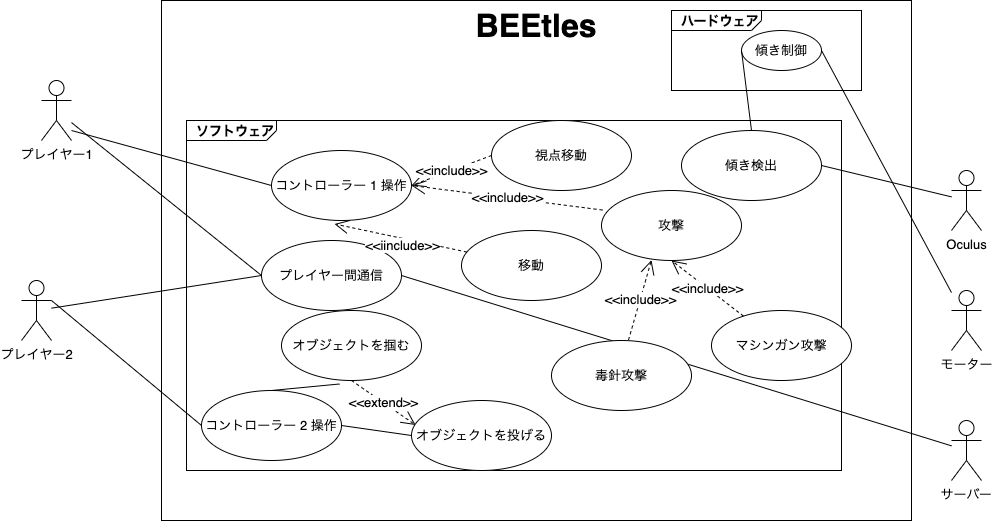

The diagram above was exported from draw.io. Its source (the exported page's mxGraphModel, read from the mxfile embedded in the PNG):
<mxGraphModel dx="1186" dy="707" grid="1" gridSize="10" guides="1" tooltips="1" connect="1" arrows="1" fold="1" page="1" pageScale="1" pageWidth="1100" pageHeight="850" background="none" math="0" shadow="0">
  <root>
    <mxCell id="0" />
    <mxCell id="1" parent="0" />
    <mxCell id="f-dII4Kob9cRTO_hDg9J-8" value="&lt;span style=&quot;font-size: 32px&quot;&gt;BEEtles&lt;/span&gt;" style="shape=rect;html=1;verticalAlign=top;fontStyle=1;whiteSpace=wrap;align=center;" vertex="1" parent="1">
      <mxGeometry x="210" y="60" width="750" height="520" as="geometry" />
    </mxCell>
    <mxCell id="f-dII4Kob9cRTO_hDg9J-10" value="&lt;p style=&quot;margin: 4px 0px 0px 10px ; text-align: left ; font-size: 13px&quot;&gt;&lt;b&gt;ソフトウェア&lt;/b&gt;&lt;/p&gt;" style="html=1;strokeWidth=1;shape=mxgraph.sysml.package;html=1;overflow=fill;whiteSpace=wrap;fontSize=32;" vertex="1" parent="1">
      <mxGeometry x="235" y="180" width="655" height="350" as="geometry" />
    </mxCell>
    <mxCell id="f-dII4Kob9cRTO_hDg9J-11" value="&lt;p style=&quot;margin: 4px 0px 0px 10px ; text-align: left ; font-size: 13px&quot;&gt;&lt;b&gt;ハードウェア&lt;/b&gt;&lt;/p&gt;&lt;p style=&quot;margin: 4px 0px 0px 10px ; text-align: left ; font-size: 13px&quot;&gt;&lt;b&gt;&lt;br&gt;&lt;/b&gt;&lt;/p&gt;" style="html=1;strokeWidth=1;shape=mxgraph.sysml.package;html=1;overflow=fill;whiteSpace=wrap;fontSize=32;" vertex="1" parent="1">
      <mxGeometry x="720" y="70" width="190" height="80" as="geometry" />
    </mxCell>
    <mxCell id="f-dII4Kob9cRTO_hDg9J-12" value="傾き制御" style="ellipse;whiteSpace=wrap;html=1;fontSize=13;" vertex="1" parent="1">
      <mxGeometry x="790" y="90" width="80" height="40" as="geometry" />
    </mxCell>
    <mxCell id="f-dII4Kob9cRTO_hDg9J-14" value="プレイヤー1" style="shape=umlActor;verticalLabelPosition=bottom;verticalAlign=top;html=1;outlineConnect=0;fontSize=13;" vertex="1" parent="1">
      <mxGeometry x="90" y="140" width="30" height="60" as="geometry" />
    </mxCell>
    <mxCell id="f-dII4Kob9cRTO_hDg9J-15" value="プレイヤー2" style="shape=umlActor;verticalLabelPosition=bottom;verticalAlign=top;html=1;outlineConnect=0;fontSize=13;" vertex="1" parent="1">
      <mxGeometry x="70" y="340" width="30" height="60" as="geometry" />
    </mxCell>
    <mxCell id="f-dII4Kob9cRTO_hDg9J-16" value="Oculus" style="shape=umlActor;verticalLabelPosition=bottom;verticalAlign=top;html=1;outlineConnect=0;fontSize=13;" vertex="1" parent="1">
      <mxGeometry x="1000" y="230" width="30" height="60" as="geometry" />
    </mxCell>
    <mxCell id="f-dII4Kob9cRTO_hDg9J-17" value="モーター" style="shape=umlActor;verticalLabelPosition=bottom;verticalAlign=top;html=1;outlineConnect=0;fontSize=13;" vertex="1" parent="1">
      <mxGeometry x="1000" y="350" width="30" height="60" as="geometry" />
    </mxCell>
    <mxCell id="f-dII4Kob9cRTO_hDg9J-19" value="サーバー" style="shape=umlActor;verticalLabelPosition=bottom;verticalAlign=top;html=1;outlineConnect=0;fontSize=13;" vertex="1" parent="1">
      <mxGeometry x="1000" y="480" width="30" height="60" as="geometry" />
    </mxCell>
    <mxCell id="f-dII4Kob9cRTO_hDg9J-21" value="プレイヤー間通信" style="ellipse;whiteSpace=wrap;html=1;fontSize=13;" vertex="1" parent="1">
      <mxGeometry x="310" y="300" width="140" height="70" as="geometry" />
    </mxCell>
    <mxCell id="f-dII4Kob9cRTO_hDg9J-22" value="傾き検出" style="ellipse;whiteSpace=wrap;html=1;fontSize=13;" vertex="1" parent="1">
      <mxGeometry x="730" y="190" width="140" height="70" as="geometry" />
    </mxCell>
    <mxCell id="f-dII4Kob9cRTO_hDg9J-25" value="" style="endArrow=none;html=1;rounded=0;fontSize=13;verticalAlign=middle;entryX=0;entryY=0.5;entryDx=0;entryDy=0;" edge="1" parent="1" source="f-dII4Kob9cRTO_hDg9J-14" target="f-dII4Kob9cRTO_hDg9J-21">
      <mxGeometry width="50" height="50" relative="1" as="geometry">
        <mxPoint x="370" y="280" as="sourcePoint" />
        <mxPoint x="420" y="230" as="targetPoint" />
      </mxGeometry>
    </mxCell>
    <mxCell id="f-dII4Kob9cRTO_hDg9J-26" value="" style="endArrow=none;html=1;rounded=0;fontSize=13;verticalAlign=middle;exitX=1;exitY=0.5;exitDx=0;exitDy=0;" edge="1" parent="1" source="f-dII4Kob9cRTO_hDg9J-22" target="f-dII4Kob9cRTO_hDg9J-16">
      <mxGeometry width="50" height="50" relative="1" as="geometry">
        <mxPoint x="780" y="350" as="sourcePoint" />
        <mxPoint x="830" y="300" as="targetPoint" />
      </mxGeometry>
    </mxCell>
    <mxCell id="f-dII4Kob9cRTO_hDg9J-27" value="" style="endArrow=none;html=1;rounded=0;fontSize=13;verticalAlign=middle;exitX=1;exitY=0.5;exitDx=0;exitDy=0;" edge="1" parent="1" source="f-dII4Kob9cRTO_hDg9J-12" target="f-dII4Kob9cRTO_hDg9J-17">
      <mxGeometry width="50" height="50" relative="1" as="geometry">
        <mxPoint x="610" y="420" as="sourcePoint" />
        <mxPoint x="660" y="370" as="targetPoint" />
      </mxGeometry>
    </mxCell>
    <mxCell id="f-dII4Kob9cRTO_hDg9J-28" value="" style="endArrow=none;html=1;rounded=0;fontSize=13;verticalAlign=middle;entryX=0;entryY=0.5;entryDx=0;entryDy=0;exitX=0.5;exitY=0;exitDx=0;exitDy=0;" edge="1" parent="1" source="f-dII4Kob9cRTO_hDg9J-22" target="f-dII4Kob9cRTO_hDg9J-12">
      <mxGeometry width="50" height="50" relative="1" as="geometry">
        <mxPoint x="570" y="410" as="sourcePoint" />
        <mxPoint x="620" y="360" as="targetPoint" />
      </mxGeometry>
    </mxCell>
    <mxCell id="f-dII4Kob9cRTO_hDg9J-29" value="" style="endArrow=none;html=1;rounded=0;fontSize=13;verticalAlign=middle;exitX=1;exitY=0.5;exitDx=0;exitDy=0;" edge="1" parent="1" source="f-dII4Kob9cRTO_hDg9J-21" target="f-dII4Kob9cRTO_hDg9J-19">
      <mxGeometry width="50" height="50" relative="1" as="geometry">
        <mxPoint x="480" y="330" as="sourcePoint" />
        <mxPoint x="530" y="280" as="targetPoint" />
      </mxGeometry>
    </mxCell>
    <mxCell id="f-dII4Kob9cRTO_hDg9J-31" value="" style="endArrow=none;html=1;rounded=0;fontSize=13;verticalAlign=middle;entryX=0;entryY=0.5;entryDx=0;entryDy=0;" edge="1" parent="1" source="f-dII4Kob9cRTO_hDg9J-15" target="f-dII4Kob9cRTO_hDg9J-21">
      <mxGeometry width="50" height="50" relative="1" as="geometry">
        <mxPoint x="200" y="470" as="sourcePoint" />
        <mxPoint x="250" y="420" as="targetPoint" />
      </mxGeometry>
    </mxCell>
    <mxCell id="f-dII4Kob9cRTO_hDg9J-32" value="コントローラー 1 操作" style="ellipse;whiteSpace=wrap;html=1;fontSize=13;" vertex="1" parent="1">
      <mxGeometry x="320" y="210" width="140" height="70" as="geometry" />
    </mxCell>
    <mxCell id="f-dII4Kob9cRTO_hDg9J-33" value="移動" style="ellipse;whiteSpace=wrap;html=1;fontSize=13;" vertex="1" parent="1">
      <mxGeometry x="510" y="290" width="140" height="70" as="geometry" />
    </mxCell>
    <mxCell id="f-dII4Kob9cRTO_hDg9J-34" value="オブジェクトを投げる" style="ellipse;whiteSpace=wrap;html=1;fontSize=13;" vertex="1" parent="1">
      <mxGeometry x="460" y="460" width="140" height="70" as="geometry" />
    </mxCell>
    <mxCell id="f-dII4Kob9cRTO_hDg9J-35" value="オブジェクトを掴む" style="ellipse;whiteSpace=wrap;html=1;fontSize=13;" vertex="1" parent="1">
      <mxGeometry x="330" y="370" width="140" height="70" as="geometry" />
    </mxCell>
    <mxCell id="f-dII4Kob9cRTO_hDg9J-36" value="" style="endArrow=none;html=1;rounded=0;fontSize=13;verticalAlign=middle;entryX=0;entryY=0.5;entryDx=0;entryDy=0;exitX=1;exitY=0.3333333333333333;exitDx=0;exitDy=0;exitPerimeter=0;" edge="1" parent="1" source="f-dII4Kob9cRTO_hDg9J-15" target="f-dII4Kob9cRTO_hDg9J-48">
      <mxGeometry width="50" height="50" relative="1" as="geometry">
        <mxPoint x="140" y="550" as="sourcePoint" />
        <mxPoint x="190" y="500" as="targetPoint" />
      </mxGeometry>
    </mxCell>
    <mxCell id="f-dII4Kob9cRTO_hDg9J-37" value="" style="endArrow=none;html=1;rounded=0;fontSize=13;verticalAlign=middle;entryX=0;entryY=0.5;entryDx=0;entryDy=0;exitX=1;exitY=0.5;exitDx=0;exitDy=0;" edge="1" parent="1" source="f-dII4Kob9cRTO_hDg9J-48" target="f-dII4Kob9cRTO_hDg9J-34">
      <mxGeometry width="50" height="50" relative="1" as="geometry">
        <mxPoint x="100" y="360" as="sourcePoint" />
        <mxPoint x="520" y="350" as="targetPoint" />
      </mxGeometry>
    </mxCell>
    <mxCell id="f-dII4Kob9cRTO_hDg9J-40" value="&amp;lt;&amp;lt;extend&amp;gt;&amp;gt;" style="endArrow=open;endSize=12;dashed=1;html=1;rounded=0;fontSize=13;verticalAlign=middle;entryX=0.029;entryY=0.35;entryDx=0;entryDy=0;entryPerimeter=0;exitX=0.5;exitY=1;exitDx=0;exitDy=0;" edge="1" parent="1" source="f-dII4Kob9cRTO_hDg9J-35" target="f-dII4Kob9cRTO_hDg9J-34">
      <mxGeometry width="160" relative="1" as="geometry">
        <mxPoint x="360" y="440" as="sourcePoint" />
        <mxPoint x="520" y="440" as="targetPoint" />
      </mxGeometry>
    </mxCell>
    <mxCell id="f-dII4Kob9cRTO_hDg9J-43" value="&amp;lt;&amp;lt;iinclude&amp;gt;&amp;gt;" style="endArrow=open;endSize=12;dashed=1;html=1;rounded=0;fontSize=13;verticalAlign=middle;entryX=0.45;entryY=1.05;entryDx=0;entryDy=0;entryPerimeter=0;" edge="1" parent="1" source="f-dII4Kob9cRTO_hDg9J-33" target="f-dII4Kob9cRTO_hDg9J-32">
      <mxGeometry x="-0.0505" y="7" width="160" relative="1" as="geometry">
        <mxPoint x="470" y="299" as="sourcePoint" />
        <mxPoint x="620" y="430" as="targetPoint" />
        <mxPoint as="offset" />
      </mxGeometry>
    </mxCell>
    <mxCell id="f-dII4Kob9cRTO_hDg9J-44" value="毒針攻撃" style="ellipse;whiteSpace=wrap;html=1;fontSize=13;" vertex="1" parent="1">
      <mxGeometry x="600" y="400" width="140" height="70" as="geometry" />
    </mxCell>
    <mxCell id="f-dII4Kob9cRTO_hDg9J-45" value="マシンガン攻撃" style="ellipse;whiteSpace=wrap;html=1;fontSize=13;" vertex="1" parent="1">
      <mxGeometry x="760" y="370" width="140" height="70" as="geometry" />
    </mxCell>
    <mxCell id="f-dII4Kob9cRTO_hDg9J-46" value="攻撃" style="ellipse;whiteSpace=wrap;html=1;fontSize=13;" vertex="1" parent="1">
      <mxGeometry x="650" y="250" width="140" height="70" as="geometry" />
    </mxCell>
    <mxCell id="f-dII4Kob9cRTO_hDg9J-47" value="視点移動" style="ellipse;whiteSpace=wrap;html=1;fontSize=13;" vertex="1" parent="1">
      <mxGeometry x="540" y="180" width="140" height="70" as="geometry" />
    </mxCell>
    <mxCell id="f-dII4Kob9cRTO_hDg9J-48" value="コントローラー 2 操作" style="ellipse;whiteSpace=wrap;html=1;fontSize=13;" vertex="1" parent="1">
      <mxGeometry x="250" y="450" width="140" height="70" as="geometry" />
    </mxCell>
    <mxCell id="f-dII4Kob9cRTO_hDg9J-49" value="" style="endArrow=none;html=1;rounded=0;fontSize=13;verticalAlign=middle;entryX=0.414;entryY=1.05;entryDx=0;entryDy=0;exitX=0.5;exitY=0;exitDx=0;exitDy=0;entryPerimeter=0;" edge="1" parent="1" source="f-dII4Kob9cRTO_hDg9J-48" target="f-dII4Kob9cRTO_hDg9J-35">
      <mxGeometry width="50" height="50" relative="1" as="geometry">
        <mxPoint x="400" y="495" as="sourcePoint" />
        <mxPoint x="470" y="505" as="targetPoint" />
      </mxGeometry>
    </mxCell>
    <mxCell id="f-dII4Kob9cRTO_hDg9J-50" value="&amp;lt;&amp;lt;include&amp;gt;&amp;gt;" style="endArrow=open;endSize=12;dashed=1;html=1;rounded=0;fontSize=13;verticalAlign=middle;entryX=1;entryY=0.5;entryDx=0;entryDy=0;exitX=0;exitY=0.5;exitDx=0;exitDy=0;" edge="1" parent="1" source="f-dII4Kob9cRTO_hDg9J-47" target="f-dII4Kob9cRTO_hDg9J-32">
      <mxGeometry width="160" relative="1" as="geometry">
        <mxPoint x="367.97" y="170" as="sourcePoint" />
        <mxPoint x="432.03" y="214.5" as="targetPoint" />
      </mxGeometry>
    </mxCell>
    <mxCell id="f-dII4Kob9cRTO_hDg9J-51" value="&amp;lt;&amp;lt;include&amp;gt;&amp;gt;" style="endArrow=open;endSize=12;dashed=1;html=1;rounded=0;fontSize=13;verticalAlign=middle;entryX=0.5;entryY=1;entryDx=0;entryDy=0;" edge="1" parent="1" source="f-dII4Kob9cRTO_hDg9J-45" target="f-dII4Kob9cRTO_hDg9J-46">
      <mxGeometry width="160" relative="1" as="geometry">
        <mxPoint x="690" y="390" as="sourcePoint" />
        <mxPoint x="630" y="430" as="targetPoint" />
      </mxGeometry>
    </mxCell>
    <mxCell id="f-dII4Kob9cRTO_hDg9J-52" value="&amp;lt;&amp;lt;include&amp;gt;&amp;gt;" style="endArrow=open;endSize=12;dashed=1;html=1;rounded=0;fontSize=13;verticalAlign=middle;exitX=0.55;exitY=-0.007;exitDx=0;exitDy=0;exitPerimeter=0;entryX=0.357;entryY=0.993;entryDx=0;entryDy=0;entryPerimeter=0;" edge="1" parent="1" source="f-dII4Kob9cRTO_hDg9J-44" target="f-dII4Kob9cRTO_hDg9J-46">
      <mxGeometry width="160" relative="1" as="geometry">
        <mxPoint x="690" y="390" as="sourcePoint" />
        <mxPoint x="790" y="350" as="targetPoint" />
      </mxGeometry>
    </mxCell>
    <mxCell id="f-dII4Kob9cRTO_hDg9J-53" value="&amp;lt;&amp;lt;include&amp;gt;&amp;gt;" style="endArrow=open;endSize=12;dashed=1;html=1;rounded=0;fontSize=13;verticalAlign=middle;entryX=1;entryY=0.5;entryDx=0;entryDy=0;exitX=0.007;exitY=0.279;exitDx=0;exitDy=0;exitPerimeter=0;" edge="1" parent="1" source="f-dII4Kob9cRTO_hDg9J-46" target="f-dII4Kob9cRTO_hDg9J-32">
      <mxGeometry width="160" relative="1" as="geometry">
        <mxPoint x="620" y="225" as="sourcePoint" />
        <mxPoint x="560" y="265" as="targetPoint" />
      </mxGeometry>
    </mxCell>
    <mxCell id="f-dII4Kob9cRTO_hDg9J-55" value="" style="endArrow=none;html=1;rounded=0;fontSize=13;verticalAlign=middle;entryX=0;entryY=0.5;entryDx=0;entryDy=0;" edge="1" parent="1" target="f-dII4Kob9cRTO_hDg9J-32">
      <mxGeometry width="50" height="50" relative="1" as="geometry">
        <mxPoint x="120" y="190" as="sourcePoint" />
        <mxPoint x="520" y="360" as="targetPoint" />
      </mxGeometry>
    </mxCell>
  </root>
</mxGraphModel>